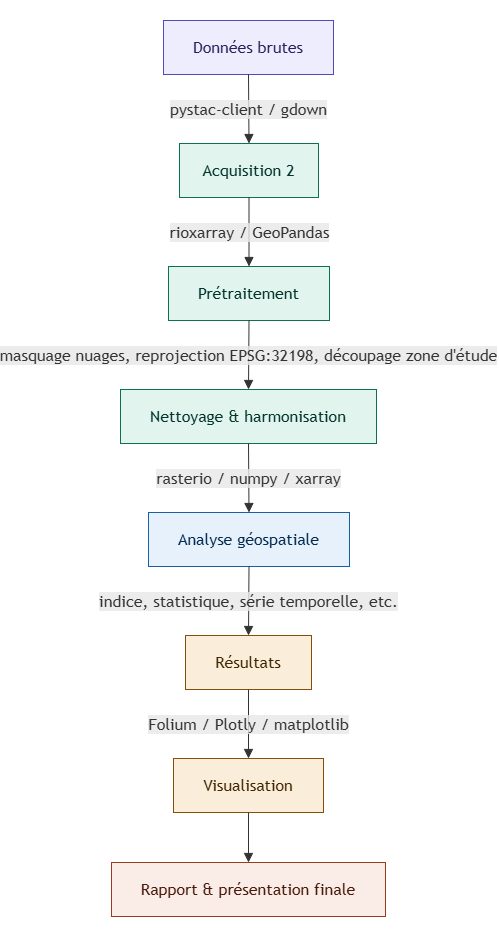

The diagram above was exported from draw.io. Its source (the exported page's mxGraphModel, read from the mxfile embedded in the PNG):
<mxGraphModel dx="3421" dy="1413" grid="1" gridSize="10" guides="1" tooltips="1" connect="1" arrows="1" fold="1" page="1" pageScale="1" pageWidth="850" pageHeight="1100" math="0" shadow="0">
  <root>
    <mxCell id="0" />
    <mxCell id="1" parent="0" />
    <UserObject label="" mermaidData="{&#10;  &quot;data&quot;: &quot;flowchart TD\n    A[Données brutes] --&gt;|pystac-client / gdown| B[Acquisition]\n    B --&gt;|rioxarray / GeoPandas| C[Prétraitement]\n    C --&gt;|masquage nuages, reprojection EPSG:32198, découpage zone d'étude| D[Nettoyage &amp; harmonisation]\n    D --&gt;|rasterio / numpy / xarray| E[Analyse géospatiale]\n    E --&gt;|indice, statistique, série temporelle, etc.| F[Résultats]\n    F --&gt;|Folium / Plotly / matplotlib| G[Visualisation]\n    G --&gt; H[Rapport &amp; présentation finale]\n\n    style A fill:#EEEDFE,stroke:#534AB7,color:#26215C\n    style B fill:#E1F5EE,stroke:#0F6E56,color:#04342C\n    style C fill:#E1F5EE,stroke:#0F6E56,color:#04342C\n    style D fill:#E1F5EE,stroke:#0F6E56,color:#04342C\n    style E fill:#E6F1FB,stroke:#185FA5,color:#042C53\n    style F fill:#FAEEDA,stroke:#854F0B,color:#412402\n    style G fill:#FAEEDA,stroke:#854F0B,color:#412402\n    style H fill:#FAECE7,stroke:#993C1D,color:#4A1B0C\n&quot;,&#10;  &quot;config&quot;: null&#10;}" id="2">
      <mxCell connectable="0" parent="1" style="group;transparentBounds=1;editIcon=1;lockedGroup=0;groupPadding=20;" vertex="1">
        <mxGeometry as="geometry" />
      </mxCell>
    </UserObject>
    <UserObject label="Données brutes" mermaidId="n:A" mermaidBaseStyle="html=1;whiteSpace=wrap;strokeWidth=1;fillColor=#EEEDFE;strokeColor=#534AB7;fontColor=#26215C;fontFamily=Trebuchet MS,Verdana,Arial,sans-serif;fontSize=16;" mermaidBaseValue="Données brutes" id="3">
      <mxCell parent="2" style="html=1;whiteSpace=wrap;strokeWidth=1;fillColor=#EEEDFE;strokeColor=#534AB7;fontColor=#26215C;fontFamily=Trebuchet MS,Verdana,Arial,sans-serif;fontSize=16;" vertex="1">
        <mxGeometry height="54" width="170" x="92" y="40" as="geometry" />
      </mxCell>
    </UserObject>
    <UserObject label="Acquisition 2" mermaidId="n:B" mermaidBaseStyle="html=1;whiteSpace=wrap;strokeWidth=1;fillColor=#E1F5EE;strokeColor=#0F6E56;fontColor=#04342C;fontFamily=Trebuchet MS,Verdana,Arial,sans-serif;fontSize=16;" mermaidBaseValue="Acquisition" id="4">
      <mxCell parent="2" style="html=1;whiteSpace=wrap;strokeWidth=1;fillColor=#E1F5EE;strokeColor=#0F6E56;fontColor=#04342C;fontFamily=Trebuchet MS,Verdana,Arial,sans-serif;fontSize=16;" vertex="1">
        <mxGeometry height="54" width="139" x="108" y="163" as="geometry" />
      </mxCell>
    </UserObject>
    <UserObject label="Prétraitement" mermaidId="n:C" mermaidBaseStyle="html=1;whiteSpace=wrap;strokeWidth=1;fillColor=#E1F5EE;strokeColor=#0F6E56;fontColor=#04342C;fontFamily=Trebuchet MS,Verdana,Arial,sans-serif;fontSize=16;" mermaidBaseValue="Prétraitement" id="5">
      <mxCell parent="2" style="html=1;whiteSpace=wrap;strokeWidth=1;fillColor=#E1F5EE;strokeColor=#0F6E56;fontColor=#04342C;fontFamily=Trebuchet MS,Verdana,Arial,sans-serif;fontSize=16;" vertex="1">
        <mxGeometry height="54" width="161" x="97" y="286" as="geometry" />
      </mxCell>
    </UserObject>
    <UserObject label="Nettoyage &amp; harmonisation" mermaidId="n:D" mermaidBaseStyle="html=1;whiteSpace=wrap;strokeWidth=1;fillColor=#E1F5EE;strokeColor=#0F6E56;fontColor=#04342C;fontFamily=Trebuchet MS,Verdana,Arial,sans-serif;fontSize=16;" mermaidBaseValue="Nettoyage &amp; harmonisation" id="6">
      <mxCell parent="2" style="html=1;whiteSpace=wrap;strokeWidth=1;fillColor=#E1F5EE;strokeColor=#0F6E56;fontColor=#04342C;fontFamily=Trebuchet MS,Verdana,Arial,sans-serif;fontSize=16;" vertex="1">
        <mxGeometry height="54" width="256" x="49" y="409" as="geometry" />
      </mxCell>
    </UserObject>
    <UserObject label="Analyse géospatiale" mermaidId="n:E" mermaidBaseStyle="html=1;whiteSpace=wrap;strokeWidth=1;fillColor=#E6F1FB;strokeColor=#185FA5;fontColor=#042C53;fontFamily=Trebuchet MS,Verdana,Arial,sans-serif;fontSize=16;" mermaidBaseValue="Analyse géospatiale" id="7">
      <mxCell parent="2" style="html=1;whiteSpace=wrap;strokeWidth=1;fillColor=#E6F1FB;strokeColor=#185FA5;fontColor=#042C53;fontFamily=Trebuchet MS,Verdana,Arial,sans-serif;fontSize=16;" vertex="1">
        <mxGeometry height="54" width="201" x="77" y="532" as="geometry" />
      </mxCell>
    </UserObject>
    <UserObject label="Résultats" mermaidId="n:F" mermaidBaseStyle="html=1;whiteSpace=wrap;strokeWidth=1;fillColor=#FAEEDA;strokeColor=#854F0B;fontColor=#412402;fontFamily=Trebuchet MS,Verdana,Arial,sans-serif;fontSize=16;" mermaidBaseValue="Résultats" id="8">
      <mxCell parent="2" style="html=1;whiteSpace=wrap;strokeWidth=1;fillColor=#FAEEDA;strokeColor=#854F0B;fontColor=#412402;fontFamily=Trebuchet MS,Verdana,Arial,sans-serif;fontSize=16;" vertex="1">
        <mxGeometry height="54" width="126" x="114" y="655" as="geometry" />
      </mxCell>
    </UserObject>
    <UserObject label="Visualisation" mermaidId="n:G" mermaidBaseStyle="html=1;whiteSpace=wrap;strokeWidth=1;fillColor=#FAEEDA;strokeColor=#854F0B;fontColor=#412402;fontFamily=Trebuchet MS,Verdana,Arial,sans-serif;fontSize=16;" mermaidBaseValue="Visualisation" id="9">
      <mxCell parent="2" style="html=1;whiteSpace=wrap;strokeWidth=1;fillColor=#FAEEDA;strokeColor=#854F0B;fontColor=#412402;fontFamily=Trebuchet MS,Verdana,Arial,sans-serif;fontSize=16;" vertex="1">
        <mxGeometry height="54" width="150" x="102" y="778" as="geometry" />
      </mxCell>
    </UserObject>
    <UserObject label="Rapport &amp; présentation finale" mermaidId="n:H" mermaidBaseStyle="html=1;whiteSpace=wrap;strokeWidth=1;fillColor=#FAECE7;strokeColor=#993C1D;fontColor=#4A1B0C;fontFamily=Trebuchet MS,Verdana,Arial,sans-serif;fontSize=16;" mermaidBaseValue="Rapport &amp; présentation finale" id="10">
      <mxCell parent="2" style="html=1;whiteSpace=wrap;strokeWidth=1;fillColor=#FAECE7;strokeColor=#993C1D;fontColor=#4A1B0C;fontFamily=Trebuchet MS,Verdana,Arial,sans-serif;fontSize=16;" vertex="1">
        <mxGeometry height="54" width="274" x="40" y="882" as="geometry" />
      </mxCell>
    </UserObject>
    <UserObject label="pystac-client / gdown" mermaidId="e:A-&gt;B#0" mermaidBaseStyle="curved=1;startArrow=none;endArrow=block;endSize=7;strokeColor=light-dark(#333333,#cccccc);html=1;fontSize=16;labelBackgroundColor=light-dark(#E8E8E88D,#2a2a2a8D);fontFamily=Trebuchet MS,Verdana,Arial,sans-serif;fontColor=light-dark(#333333,#cccccc);exitX=0.5;exitY=1;entryX=0.5;entryY=0;" mermaidBaseValue="pystac-client / gdown" id="11">
      <mxCell edge="1" parent="2" source="3" style="curved=1;startArrow=none;endArrow=block;endSize=7;strokeColor=light-dark(#333333,#cccccc);html=1;fontSize=16;labelBackgroundColor=light-dark(#E8E8E88D,#2a2a2a8D);fontFamily=Trebuchet MS,Verdana,Arial,sans-serif;fontColor=light-dark(#333333,#cccccc);exitX=0.5;exitY=1;entryX=0.5;entryY=0;rounded=0;" target="4">
        <mxGeometry relative="1" as="geometry">
          <Array as="points" />
        </mxGeometry>
      </mxCell>
    </UserObject>
    <UserObject label="rioxarray / GeoPandas" mermaidId="e:B-&gt;C#0" mermaidBaseStyle="curved=1;startArrow=none;endArrow=block;endSize=7;strokeColor=light-dark(#333333,#cccccc);html=1;fontSize=16;labelBackgroundColor=light-dark(#E8E8E88D,#2a2a2a8D);fontFamily=Trebuchet MS,Verdana,Arial,sans-serif;fontColor=light-dark(#333333,#cccccc);exitX=0.5;exitY=1;entryX=0.5;entryY=0;" mermaidBaseValue="rioxarray / GeoPandas" id="12">
      <mxCell edge="1" parent="2" source="4" style="curved=1;startArrow=none;endArrow=block;endSize=7;strokeColor=light-dark(#333333,#cccccc);html=1;fontSize=16;labelBackgroundColor=light-dark(#E8E8E88D,#2a2a2a8D);fontFamily=Trebuchet MS,Verdana,Arial,sans-serif;fontColor=light-dark(#333333,#cccccc);exitX=0.5;exitY=1;entryX=0.5;entryY=0;rounded=0;" target="5">
        <mxGeometry relative="1" as="geometry">
          <Array as="points" />
        </mxGeometry>
      </mxCell>
    </UserObject>
    <UserObject label="masquage nuages, reprojection EPSG:32198, découpage zone d'étude" mermaidId="e:C-&gt;D#0" mermaidBaseStyle="curved=1;startArrow=none;endArrow=block;endSize=7;strokeColor=light-dark(#333333,#cccccc);html=1;fontSize=16;labelBackgroundColor=light-dark(#E8E8E88D,#2a2a2a8D);fontFamily=Trebuchet MS,Verdana,Arial,sans-serif;fontColor=light-dark(#333333,#cccccc);exitX=0.5;exitY=1;entryX=0.5;entryY=0;" mermaidBaseValue="masquage nuages, reprojection EPSG:32198, découpage zone d'étude" id="13">
      <mxCell edge="1" parent="2" source="5" style="curved=1;startArrow=none;endArrow=block;endSize=7;strokeColor=light-dark(#333333,#cccccc);html=1;fontSize=16;labelBackgroundColor=light-dark(#E8E8E88D,#2a2a2a8D);fontFamily=Trebuchet MS,Verdana,Arial,sans-serif;fontColor=light-dark(#333333,#cccccc);exitX=0.5;exitY=1;entryX=0.5;entryY=0;rounded=0;" target="6">
        <mxGeometry relative="1" as="geometry">
          <Array as="points" />
        </mxGeometry>
      </mxCell>
    </UserObject>
    <UserObject label="rasterio / numpy / xarray" mermaidId="e:D-&gt;E#0" mermaidBaseStyle="curved=1;startArrow=none;endArrow=block;endSize=7;strokeColor=light-dark(#333333,#cccccc);html=1;fontSize=16;labelBackgroundColor=light-dark(#E8E8E88D,#2a2a2a8D);fontFamily=Trebuchet MS,Verdana,Arial,sans-serif;fontColor=light-dark(#333333,#cccccc);exitX=0.5;exitY=1;entryX=0.5;entryY=0;" mermaidBaseValue="rasterio / numpy / xarray" id="14">
      <mxCell edge="1" parent="2" source="6" style="curved=1;startArrow=none;endArrow=block;endSize=7;strokeColor=light-dark(#333333,#cccccc);html=1;fontSize=16;labelBackgroundColor=light-dark(#E8E8E88D,#2a2a2a8D);fontFamily=Trebuchet MS,Verdana,Arial,sans-serif;fontColor=light-dark(#333333,#cccccc);exitX=0.5;exitY=1;entryX=0.5;entryY=0;rounded=0;" target="7">
        <mxGeometry relative="1" as="geometry">
          <Array as="points" />
        </mxGeometry>
      </mxCell>
    </UserObject>
    <UserObject label="indice, statistique, série temporelle, etc." mermaidId="e:E-&gt;F#0" mermaidBaseStyle="curved=1;startArrow=none;endArrow=block;endSize=7;strokeColor=light-dark(#333333,#cccccc);html=1;fontSize=16;labelBackgroundColor=light-dark(#E8E8E88D,#2a2a2a8D);fontFamily=Trebuchet MS,Verdana,Arial,sans-serif;fontColor=light-dark(#333333,#cccccc);exitX=0.5;exitY=1;entryX=0.5;entryY=0;" mermaidBaseValue="indice, statistique, série temporelle, etc." id="15">
      <mxCell edge="1" parent="2" source="7" style="curved=1;startArrow=none;endArrow=block;endSize=7;strokeColor=light-dark(#333333,#cccccc);html=1;fontSize=16;labelBackgroundColor=light-dark(#E8E8E88D,#2a2a2a8D);fontFamily=Trebuchet MS,Verdana,Arial,sans-serif;fontColor=light-dark(#333333,#cccccc);exitX=0.5;exitY=1;entryX=0.5;entryY=0;rounded=0;" target="8">
        <mxGeometry relative="1" as="geometry">
          <Array as="points" />
        </mxGeometry>
      </mxCell>
    </UserObject>
    <UserObject label="Folium / Plotly / matplotlib" mermaidId="e:F-&gt;G#0" mermaidBaseStyle="curved=1;startArrow=none;endArrow=block;endSize=7;strokeColor=light-dark(#333333,#cccccc);html=1;fontSize=16;labelBackgroundColor=light-dark(#E8E8E88D,#2a2a2a8D);fontFamily=Trebuchet MS,Verdana,Arial,sans-serif;fontColor=light-dark(#333333,#cccccc);exitX=0.5;exitY=1;entryX=0.5;entryY=0;" mermaidBaseValue="Folium / Plotly / matplotlib" id="16">
      <mxCell edge="1" parent="2" source="8" style="curved=1;startArrow=none;endArrow=block;endSize=7;strokeColor=light-dark(#333333,#cccccc);html=1;fontSize=16;labelBackgroundColor=light-dark(#E8E8E88D,#2a2a2a8D);fontFamily=Trebuchet MS,Verdana,Arial,sans-serif;fontColor=light-dark(#333333,#cccccc);exitX=0.5;exitY=1;entryX=0.5;entryY=0;rounded=0;" target="9">
        <mxGeometry relative="1" as="geometry">
          <Array as="points" />
        </mxGeometry>
      </mxCell>
    </UserObject>
    <UserObject label="" mermaidId="e:G-&gt;H#0" mermaidBaseStyle="curved=1;startArrow=none;endArrow=block;endSize=7;strokeColor=light-dark(#333333,#cccccc);exitX=0.5;exitY=1;entryX=0.5;entryY=0;" mermaidBaseValue="" id="17">
      <mxCell edge="1" parent="2" source="9" style="curved=1;startArrow=none;endArrow=block;endSize=7;strokeColor=light-dark(#333333,#cccccc);exitX=0.5;exitY=1;entryX=0.5;entryY=0;rounded=0;" target="10">
        <mxGeometry relative="1" as="geometry">
          <Array as="points" />
        </mxGeometry>
      </mxCell>
    </UserObject>
  </root>
</mxGraphModel>